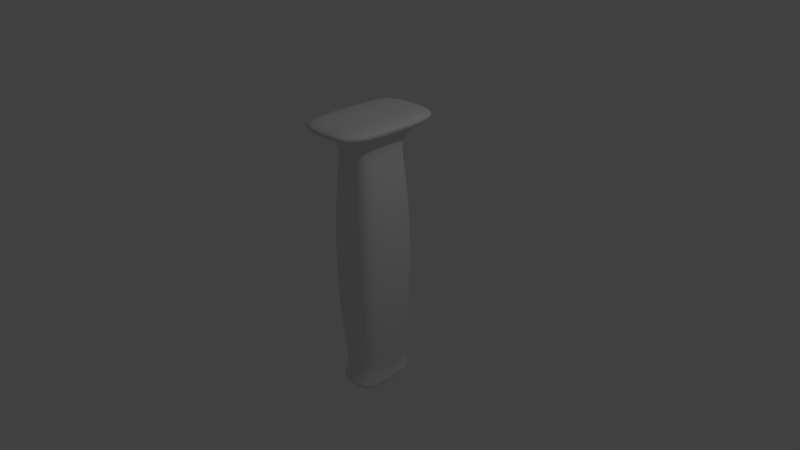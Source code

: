 # Source: grip.blend  (saved by Blender 2.76.0; exported with 4.5.12 LTS)
import bpy
from mathutils import Matrix  # noqa: F401  (used for matrix-valued properties, if any)

bpy.ops.wm.read_factory_settings(use_empty=True)
scene = bpy.context.scene
scene.name = 'Scene'

# ---- collections
col_collection_1 = bpy.data.collections.new('Collection 1'); scene.collection.children.link(col_collection_1)

# ---- materials (node trees are filled in below, after node groups)
mat_material = bpy.data.materials.new('Material')
mat_material.alpha_threshold = 0.0
mat_material.use_transparent_shadow = False
mat_material.roughness = 0.5
mat_material.line_color = (0.0, 0.0, 0.0, 1.0)

# ---- material node trees

# ---- world
world_world = bpy.data.worlds.new('World'); scene.world = world_world
world_world.color = (0.05088, 0.05088, 0.05088)
world_world.use_sun_shadow = False
world_world.sun_shadow_jitter_overblur = 0.0
world_world.cycles.sampling_method = 'MANUAL'
world_world.cycles.sample_map_resolution = 256

# ---- cameras
cam_camera = bpy.data.cameras.new('Camera')
cam_camera.clip_end = 100.0
cam_camera.lens = 35.0
cam_camera.sensor_width = 32.0
cam_camera.sensor_height = 18.0
cam_camera.ortho_scale = 7.314
cam_camera.dof.focus_distance = 0.0
cam_camera.dof.aperture_fstop = 128.0

# ---- lights
light_lamp = bpy.data.lights.new('Lamp', 'POINT')
light_lamp.transmission_factor = 0.0
light_lamp.cutoff_distance = 30.0
light_lamp.energy = 100.0
light_lamp.shadow_buffer_clip_start = 1.001
light_lamp.shadow_soft_size = 0.1
light_lamp.shadow_maximum_resolution = 0.006
light_lamp.use_absolute_resolution = True
light_lamp.cycles.use_multiple_importance_sampling = False

# ---- meshes
me_cube = bpy.data.meshes.new('Cube')
me_cube.from_pydata([(0.2428, 0.361, -1.648), (0.2428, -0.361, -1.648), (-0.2428, -0.361, -1.648), (-0.2428, 0.361, -1.648), (0.2428, 0.3657, 1.648), (0.2428, -0.3657, 1.648), (-0.2428, -0.3657, 1.648), (-0.2428, 0.3657, 1.648), (0.2872, 0.4446, -1.753), (0.2872, -0.4446, -1.753), (-0.2872, -0.4446, -1.753), (-0.2872, 0.4446, -1.753), (0.2872, 0.4446, -1.857), (0.2872, -0.4446, -1.857), (-0.2872, -0.4446, -1.857), (-0.2872, 0.4446, -1.857), (0.5004, 0.7746, 1.771), (0.5004, -0.7746, 1.771), (-0.5004, -0.7746, 1.771), (-0.5004, 0.7746, 1.771), (0.5004, 0.7746, 1.9), (0.5004, -0.7746, 1.9), (-0.5004, -0.7746, 1.9), (-0.5004, 0.7746, 1.9), (0.3577, 0.4445, 0.0), (0.3577, -0.4445, 0.0), (-0.3577, -0.4445, 0.0), (-0.3577, 0.4445, 0.0), (0.3178, 0.4054, 0.9983), (0.3178, -0.4054, 0.9983), (-0.3178, -0.4054, 0.9983), (-0.3178, 0.4054, 0.9983), (0.3178, 0.4117, -0.9983), (0.3178, -0.4117, -0.9983), (-0.3178, -0.4117, -0.9983), (-0.3178, 0.4117, -0.9983), (0.3543, 0.4337, 0.5236), (0.3543, -0.4337, 0.5236), (-0.3543, -0.4337, 0.5236), (-0.3543, 0.4337, 0.5236), (0.3543, 0.437, -0.5236), (0.3543, -0.437, -0.5236), (-0.3543, -0.437, -0.5236), (-0.3543, 0.437, -0.5236), (0.2782, 0.3831, 1.319), (0.2782, -0.3831, 1.319), (-0.2782, -0.3831, 1.319), (-0.2782, 0.3831, 1.319), (0.2782, 0.3839, -1.319), (0.2782, -0.3839, -1.319), (-0.2782, -0.3839, -1.319), (-0.2782, 0.3839, -1.319), (-2.98e-08, 0.361, -1.648), (-1.043e-07, -0.361, -1.648), (2.98e-08, 0.3657, 1.648), (-1.937e-07, -0.3657, 1.648), (0.0, 0.4446, -1.753), (-5.96e-08, -0.4446, -1.753), (0.0, 0.4446, -1.857), (-5.96e-08, -0.4446, -1.857), (5.96e-08, 0.7746, 1.771), (-3.576e-07, -0.7746, 1.771), (5.96e-08, 0.7746, 1.9), (-3.576e-07, -0.7746, 1.9), (0.0, 0.4445, 0.0), (-1.192e-07, -0.4445, 0.0), (5.96e-08, 0.4054, 0.9983), (-1.192e-07, -0.4054, 0.9983), (-1.192e-07, -0.4117, -0.9983), (-2.98e-08, 0.4117, -0.9983), (-1.192e-07, -0.4337, 0.5236), (2.98e-08, 0.4337, 0.5236), (0.0, 0.437, -0.5236), (-1.192e-07, -0.437, -0.5236), (2.98e-08, 0.3831, 1.319), (-1.49e-07, -0.3831, 1.319), (-1.192e-07, -0.3839, -1.319), (-2.98e-08, 0.3839, -1.319), (0.2428, -2.98e-08, -1.648), (-0.2428, 8.941e-08, -1.648), (0.2428, -2.682e-07, 1.648), (-0.2428, -2.98e-08, 1.648), (0.2872, -5.96e-08, -1.753), (-0.2872, 5.96e-08, -1.753), (0.2872, -5.96e-08, -1.857), (-0.2872, 5.96e-08, -1.857), (0.5004, -3.576e-07, 1.771), (-0.5004, 1.788e-07, 1.771), (0.5004, -3.576e-07, 1.9), (-0.5004, 1.788e-07, 1.9), (-0.3577, 8.941e-08, 0.0), (0.3577, -2.086e-07, 0.0), (-0.3178, 2.98e-08, 0.9983), (0.3178, -2.384e-07, 0.9983), (0.3178, -1.49e-07, -0.9983), (-0.3178, 1.192e-07, -0.9983), (0.3543, -2.086e-07, 0.5236), (-0.3543, 2.98e-08, 0.5236), (0.3543, -1.788e-07, -0.5236), (-0.3543, 1.192e-07, -0.5236), (-0.2782, 0.0, 1.319), (0.2782, -2.384e-07, 1.319), (-0.2782, 1.192e-07, -1.319), (0.2782, -5.96e-08, -1.319), (-1.49e-07, -1.192e-07, 1.9), (-2.98e-08, 0.0, -1.857)], [], [(78, 1, 9, 82), (81, 6, 18, 87), (101, 80, 5, 45), (75, 55, 6, 46), (100, 81, 7, 47), (77, 52, 3, 51), (56, 8, 12, 58), (79, 3, 11, 83), (53, 2, 10, 57), (52, 0, 8, 56), (105, 59, 14, 85), (57, 10, 14, 59), (82, 9, 13, 84), (83, 11, 15, 85), (87, 18, 22, 89), (54, 7, 19, 60), (55, 5, 17, 61), (80, 4, 16, 86), (104, 89, 22, 63), (60, 19, 23, 62), (61, 17, 21, 63), (86, 16, 20, 88), (71, 64, 27, 39), (99, 90, 27, 43), (73, 65, 26, 42), (98, 91, 25, 41), (74, 66, 31, 47), (97, 92, 31, 39), (70, 67, 30, 38), (96, 93, 29, 37), (103, 94, 33, 49), (76, 68, 34, 50), (102, 95, 35, 51), (72, 69, 35, 43), (91, 96, 37, 25), (65, 70, 38, 26), (90, 97, 39, 27), (66, 71, 39, 31), (64, 72, 43, 27), (94, 98, 41, 33), (68, 73, 42, 34), (95, 99, 43, 35), (54, 74, 47, 7), (92, 100, 47, 31), (67, 75, 46, 30), (93, 101, 45, 29), (79, 102, 51, 3), (53, 76, 50, 2), (78, 103, 49, 1), (69, 77, 51, 35), (32, 48, 77, 69), (1, 49, 76, 53), (29, 45, 75, 67), (4, 44, 74, 54), (33, 41, 73, 68), (24, 40, 72, 64), (28, 36, 71, 66), (25, 37, 70, 65), (40, 32, 69, 72), (49, 33, 68, 76), (37, 29, 67, 70), (44, 28, 66, 74), (41, 25, 65, 73), (36, 24, 64, 71), (18, 61, 63, 22), (16, 60, 62, 20), (88, 104, 63, 21), (6, 55, 61, 18), (4, 54, 60, 16), (9, 57, 59, 13), (84, 13, 59, 105), (3, 52, 56, 11), (1, 53, 57, 9), (11, 56, 58, 15), (48, 0, 52, 77), (45, 5, 55, 75), (12, 84, 105, 58), (20, 62, 104, 88), (0, 48, 103, 78), (2, 50, 102, 79), (28, 44, 101, 93), (30, 46, 100, 92), (34, 42, 99, 95), (32, 40, 98, 94), (26, 38, 97, 90), (24, 36, 96, 91), (50, 34, 95, 102), (48, 32, 94, 103), (36, 28, 93, 96), (38, 30, 92, 97), (40, 24, 91, 98), (42, 26, 90, 99), (17, 86, 88, 21), (62, 23, 89, 104), (5, 80, 86, 17), (19, 87, 89, 23), (10, 83, 85, 14), (8, 82, 84, 12), (58, 105, 85, 15), (2, 79, 83, 10), (46, 6, 81, 100), (44, 4, 80, 101), (7, 81, 87, 19), (0, 78, 82, 8)])
me_cube.polygons.foreach_set('use_smooth', [True] * 104)
me_cube.materials.append(mat_material)
me_cube.use_remesh_preserve_volume = False
me_cube.use_remesh_preserve_attributes = False
me_cube.use_mirror_vertex_groups = False
me_cube.update()

# ---- objects
ob_cube = bpy.data.objects.new('Cube', me_cube)
ob_lamp = bpy.data.objects.new('Lamp', light_lamp)
ob_camera = bpy.data.objects.new('Camera', cam_camera)

# ---- transforms, parenting, visibility, modifiers, constraints
ob_cube.location = (0.0, 0.0, 0.0)
ob_cube.lock_rotations_4d = False
ob_cube.empty_display_type = 'ARROWS'
ob_cube.lineart.crease_threshold = 0.0
_m = ob_cube.modifiers.new('Subsurf', 'SUBSURF')
_m.uv_smooth = 'PRESERVE_CORNERS'
_m.quality = 2
_m.show_only_control_edges = False
ob_lamp.location = (4.076, 1.005, 5.904)
ob_lamp.rotation_euler = (0.6503, 0.05522, 1.866)
ob_lamp.lock_rotations_4d = False
ob_lamp.empty_display_type = 'ARROWS'
ob_lamp.color = (0.0, 0.0, 0.0, 0.0)
ob_lamp.lineart.crease_threshold = 0.0
ob_camera.location = (7.481, -6.508, 5.344)
ob_camera.rotation_euler = (1.109, 0.01082, 0.8149)
ob_camera.lock_rotations_4d = False
ob_camera.empty_display_type = 'ARROWS'
ob_camera.color = (0.0, 0.0, 0.0, 0.0)
ob_camera.display_type = 'WIRE'
ob_camera.lineart.crease_threshold = 0.0

# ---- collection membership
col_collection_1.objects.link(ob_cube)
col_collection_1.objects.link(ob_lamp)
col_collection_1.objects.link(ob_camera)

# ---- scene / render settings (as saved in the file)
scene.camera = ob_camera
scene.frame_start = 1; scene.frame_end = 250; scene.frame_set(1)
scene.render.engine = 'BLENDER_EEVEE_NEXT'
scene.render.resolution_percentage = 50
scene.render.dither_intensity = 0.0
scene.cycles.use_denoising = False
scene.cycles.samples = 10
scene.cycles.sampling_pattern = 'TABULATED_SOBOL'
scene.cycles.light_sampling_threshold = 0.0
scene.cycles.use_adaptive_sampling = False
scene.cycles.use_light_tree = False
scene.cycles.blur_glossy = 0.0
scene.cycles.pixel_filter_type = 'GAUSSIAN'
scene.cycles.sample_clamp_indirect = 0.0
scene.view_settings.view_transform = 'Standard'
bpy.context.view_layer.update()
